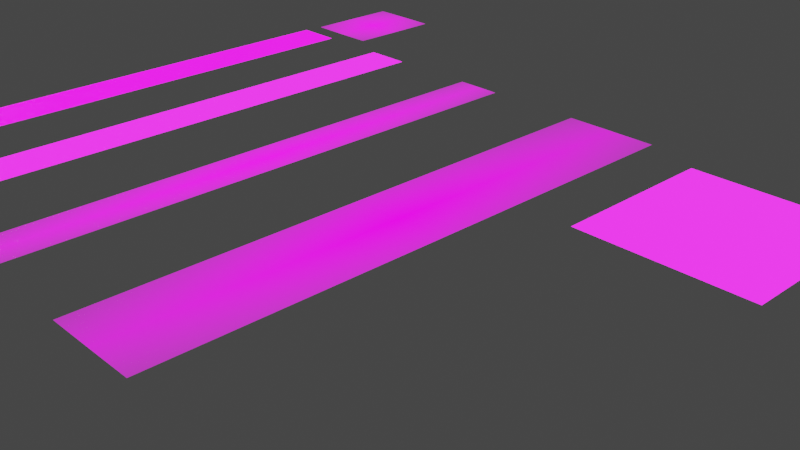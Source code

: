 # Source: allotment.blend  (saved by Blender 3.3.6; exported with 4.5.12 LTS)
import bpy
from mathutils import Matrix  # noqa: F401  (used for matrix-valued properties, if any)

bpy.ops.wm.read_factory_settings(use_empty=True)
scene = bpy.context.scene
scene.name = 'Scene'

# ---- collections
col_collection = bpy.data.collections.new('Collection'); scene.collection.children.link(col_collection)

# ---- images (referenced by path relative to the original .blend; pixels are not part of the script)
import os
ASSET_DIR = os.environ.get("B2B_ASSET_DIR", "")  # directory of the original .blend (textures are referenced by path, not embedded)
HERE = os.path.dirname(os.path.abspath(__file__))  # packed textures are extracted next to this script under _unpacked/

def load_image(name, relpath, width, height, colorspace="sRGB"):
    """Load a texture the original file referenced (path relative to the .blend, or extracted next to this script)."""
    p = next((c for c in (os.path.join(HERE, relpath), os.path.join(ASSET_DIR, relpath)) if relpath and os.path.exists(c)), "")
    if p:
        img = bpy.data.images.load(p, check_existing=True)
        img.name = name
    else:  # same state as the original file: an image datablock whose file is absent (Cycles renders it pink)
        img = bpy.data.images.new(name, width, height)
        img.source = "FILE"
        img.filepath = "//" + (relpath or name)
    img.colorspace_settings.name = colorspace
    return img
img_grass02_jpg = load_image('Grass02.jpg', 'Grass02.jpg', 1024, 1024, 'sRGB')
img_grass_path_3_diff_4k_jpg_001 = load_image('grass_path_3_diff_4k.jpg.001', 'grass_path_3_diff_4k.jpg', 1024, 1024, 'sRGB')
img_bedding_07_jpg = load_image('bedding_07.jpg', 'bedding_07.jpg', 1024, 1024, 'sRGB')
img_woodchipjanallotment_jpg = load_image('WoodchipJanAllotment.jpg', 'WoodchipJanAllotment.jpg', 1024, 1024, 'sRGB')
img_woodchipjanallotment_jpg_001 = load_image('WoodchipJanAllotment.jpg.001', 'WoodchipJanAllotment.jpg', 1024, 1024, 'sRGB')

# ---- materials (node trees are filled in below, after node groups)
mat_grass02 = bpy.data.materials.new('Grass02')
mat_grass02.surface_render_method = 'BLENDED'
mat_grass02.blend_method = 'BLEND'
mat_grass02.use_transparent_shadow = False
mat_woodchip = bpy.data.materials.new('WoodChip')
mat_woodchip.use_transparent_shadow = False
mat_standard_bed = bpy.data.materials.new('standard bed')
mat_standard_bed.surface_render_method = 'BLENDED'
mat_standard_bed.blend_method = 'BLEND'
mat_standard_bed.use_transparent_shadow = False
mat_darkgrey = bpy.data.materials.new('DarkGrey')
mat_darkgrey.use_transparent_shadow = False
mat_brownish = bpy.data.materials.new('Brownish')
mat_brownish.alpha_threshold = 0.0
mat_brownish.use_transparent_shadow = False
mat_brownish.line_color = (0.0, 0.0, 0.0, 1.0)
mat_woodchip02_image = bpy.data.materials.new('woodchip02_image')
mat_woodchip02_image.surface_render_method = 'BLENDED'
mat_woodchip02_image.blend_method = 'BLEND'
mat_woodchip02_image.use_transparent_shadow = False
mat_woodchip02_image.preview_render_type = 'FLAT'
mat_material = bpy.data.materials.new('Material')
mat_material.use_transparent_shadow = False

# ---- material node trees
mat_grass02.use_nodes = True; mat_grass02.node_tree.nodes.clear()
_N = mat_grass02.node_tree.nodes; _L = mat_grass02.node_tree.links
n0 = _N.new('ShaderNodeTexImage'); n0.name = 'Image Texture'; n0.location = (-200, 300)
n0.image = img_grass02_jpg
n0.extension = 'CLIP'
n1 = _N.new('ShaderNodeBsdfPrincipled'); n1.name = 'Principled BSDF'; n1.location = (0, 300)
n1.distribution = 'GGX'
n1.subsurface_method = 'BURLEY'
n1.inputs[3].default_value = 1.45
n1.inputs[27].default_value = (0.0, 0.0, 0.0, 1.0)
n1.inputs[28].default_value = 1.0
n2 = _N.new('ShaderNodeOutputMaterial'); n2.name = 'Material Output'; n2.location = (300, 300)
_L.new(n0.outputs[0], n1.inputs[0])
_L.new(n0.outputs[1], n1.inputs[4])
_L.new(n1.outputs[0], n2.inputs[0])
n2.is_active_output = True
mat_woodchip.use_nodes = True; mat_woodchip.node_tree.nodes.clear()
_N = mat_woodchip.node_tree.nodes; _L = mat_woodchip.node_tree.links
n0 = _N.new('ShaderNodeObjectInfo'); n0.name = 'Object Info'; n0.location = (-893, -60)
n1 = _N.new('ShaderNodeTexCoord'); n1.name = 'Texture Coordinate'; n1.location = (-882, 248)
n2 = _N.new('ShaderNodeOutputMaterial'); n2.name = 'Material Output'; n2.location = (879, 287)
n3 = _N.new('ShaderNodeBsdfPrincipled'); n3.name = 'Principled BSDF'; n3.location = (556, 275)
n3.distribution = 'GGX'
n3.subsurface_method = 'RANDOM_WALK_SKIN'
n3.inputs[2].default_value = 0.7583
n3.inputs[3].default_value = 1.45
n3.inputs[27].default_value = (0.0, 0.0, 0.0, 1.0)
n3.inputs[28].default_value = 1.0
n4 = _N.new('ShaderNodeTexImage'); n4.name = 'Image Texture'; n4.location = (181, 261)
n4.image = img_grass_path_3_diff_4k_jpg_001
n4.interpolation = 'Smart'
n5 = _N.new('ShaderNodeVectorMath'); n5.name = 'Vector Math'; n5.location = (-175, 33)
n6 = _N.new('ShaderNodeMapping'); n6.name = 'Mapping'; n6.location = (-604, 257)
n6.vector_type = 'TEXTURE'
n6.inputs[2].default_value = (0.0, 0.0, 0.2618)
_L.new(n3.outputs[0], n2.inputs[0])
_L.new(n4.outputs[0], n3.inputs[0])
_L.new(n0.outputs[5], n5.inputs[1])
_L.new(n6.outputs[0], n5.inputs[0])
_L.new(n5.outputs[0], n4.inputs[0])
_L.new(n1.outputs[0], n6.inputs[0])
n2.is_active_output = True
mat_standard_bed.use_nodes = True; mat_standard_bed.node_tree.nodes.clear()
_N = mat_standard_bed.node_tree.nodes; _L = mat_standard_bed.node_tree.links
n0 = _N.new('ShaderNodeOutputMaterial'); n0.name = 'Material Output'; n0.location = (421, 302)
n1 = _N.new('ShaderNodeBsdfPrincipled'); n1.name = 'Principled BSDF'; n1.location = (78, 311)
n1.distribution = 'GGX'
n1.subsurface_method = 'RANDOM_WALK_SKIN'
n1.inputs[1].default_value = 0.1907
n1.inputs[2].default_value = 0.5335
n1.inputs[3].default_value = 1.45
n1.inputs[13].default_value = 0.1443
n1.inputs[27].default_value = (0.0, 0.0, 0.0, 1.0)
n1.inputs[28].default_value = 28.0
n2 = _N.new('ShaderNodeTexImage'); n2.name = 'Image Texture'; n2.location = (-266, 368)
n2.image = img_bedding_07_jpg
n2.extension = 'CLIP'
_L.new(n2.outputs[0], n1.inputs[0])
_L.new(n2.outputs[1], n1.inputs[4])
_L.new(n1.outputs[0], n0.inputs[0])
n0.is_active_output = True
mat_darkgrey.use_nodes = True; mat_darkgrey.node_tree.nodes.clear()
_N = mat_darkgrey.node_tree.nodes; _L = mat_darkgrey.node_tree.links
n0 = _N.new('ShaderNodeBsdfPrincipled'); n0.name = 'Principled BSDF'; n0.location = (10, 300)
n0.distribution = 'GGX'
n0.subsurface_method = 'RANDOM_WALK_SKIN'
n0.inputs[0].default_value = (0.3909, 0.3909, 0.3909, 1.0)
n0.inputs[3].default_value = 1.45
n0.inputs[27].default_value = (0.0, 0.0, 0.0, 1.0)
n0.inputs[28].default_value = 1.0
n1 = _N.new('ShaderNodeOutputMaterial'); n1.name = 'Material Output'; n1.location = (300, 300)
_L.new(n0.outputs[0], n1.inputs[0])
n1.is_active_output = True
mat_brownish.use_nodes = True; mat_brownish.node_tree.nodes.clear()
_N = mat_brownish.node_tree.nodes; _L = mat_brownish.node_tree.links
n0 = _N.new('ShaderNodeOutputMaterial'); n0.name = 'Material Output'; n0.location = (300, 300)
n1 = _N.new('ShaderNodeBsdfPrincipled'); n1.name = 'Principled BSDF'; n1.location = (10, 300)
n1.distribution = 'GGX'
n1.subsurface_method = 'RANDOM_WALK_SKIN'
n1.inputs[0].default_value = (0.2195, 0.1195, 0.04817, 1.0)
n1.inputs[2].default_value = 0.4
n1.inputs[3].default_value = 1.45
n1.inputs[27].default_value = (0.0, 0.0, 0.0, 1.0)
n1.inputs[28].default_value = 1.0
_L.new(n1.outputs[0], n0.inputs[0])
n0.is_active_output = True
mat_woodchip02_image.use_nodes = True; mat_woodchip02_image.node_tree.nodes.clear()
_N = mat_woodchip02_image.node_tree.nodes; _L = mat_woodchip02_image.node_tree.links
n0 = _N.new('ShaderNodeOutputMaterial'); n0.name = 'Material Output'; n0.location = (414, 339)
n1 = _N.new('ShaderNodeBsdfPrincipled'); n1.name = 'Principled BSDF'; n1.location = (95, 358)
n1.distribution = 'GGX'
n1.subsurface_method = 'RANDOM_WALK_SKIN'
n1.inputs[3].default_value = 1.45
n1.inputs[27].default_value = (0.0, 0.0, 0.0, 1.0)
n1.inputs[28].default_value = 1.0
n2 = _N.new('ShaderNodeTexImage'); n2.name = 'Image Texture'; n2.location = (-315, 341)
n2.image = img_woodchipjanallotment_jpg
n2.extension = 'CLIP'
_L.new(n2.outputs[0], n1.inputs[0])
_L.new(n2.outputs[1], n1.inputs[4])
_L.new(n1.outputs[0], n0.inputs[0])
n0.is_active_output = True
mat_material.use_nodes = True; mat_material.node_tree.nodes.clear()
_N = mat_material.node_tree.nodes; _L = mat_material.node_tree.links
n0 = _N.new('ShaderNodeOutputMaterial'); n0.name = 'Material Output'; n0.location = (810, 385)
n1 = _N.new('ShaderNodeTexCoord'); n1.name = 'Texture Coordinate'; n1.location = (-429, 360)
n2 = _N.new('ShaderNodeTexImage'); n2.name = 'Image Texture'; n2.location = (-10, 390)
n2.image = img_woodchipjanallotment_jpg_001
n2.interpolation = 'Closest'
n3 = _N.new('ShaderNodeBsdfPrincipled'); n3.name = 'Principled BSDF'; n3.location = (387, 408)
n3.distribution = 'GGX'
n3.subsurface_method = 'RANDOM_WALK_SKIN'
n3.inputs[3].default_value = 1.45
n3.inputs[27].default_value = (0.0, 0.0, 0.0, 1.0)
n3.inputs[28].default_value = 1.0
n4 = _N.new('ShaderNodeMapping'); n4.name = 'Mapping'; n4.location = (-213, 395)
n4.vector_type = 'TEXTURE'
n4.inputs[1].default_value = (0.0, 0.6, 0.0)
n4.inputs[3].default_value = (1.0, 1.25, 1.0)
_L.new(n3.outputs[0], n0.inputs[0])
_L.new(n2.outputs[0], n3.inputs[0])
_L.new(n4.outputs[0], n2.inputs[0])
_L.new(n1.outputs[3], n4.inputs[0])
n0.is_active_output = True

# ---- world
world_world = bpy.data.worlds.new('World'); scene.world = world_world
world_world.use_nodes = True; world_world.node_tree.nodes.clear()
_N = world_world.node_tree.nodes; _L = world_world.node_tree.links
n0 = _N.new('ShaderNodeOutputWorld'); n0.name = 'World Output'; n0.location = (300, 300)
n1 = _N.new('ShaderNodeBackground'); n1.name = 'Background'; n1.location = (10, 300)
n1.inputs[0].default_value = (0.05088, 0.05088, 0.05088, 1.0)
_L.new(n1.outputs[0], n0.inputs[0])
n0.is_active_output = True
world_world.color = (0.05088, 0.05088, 0.05088)
world_world.use_sun_shadow = False
world_world.sun_shadow_jitter_overblur = 0.0

# ---- cameras
cam_camera = bpy.data.cameras.new('Camera')
cam_camera.clip_end = 100.0
cam_camera.ortho_scale = 7.314

# ---- lights
light_light = bpy.data.lights.new('Light', 'SUN')
light_light.color = (0.9152, 1.0, 0.9493)
light_light.transmission_factor = 0.0
light_light.angle = 0.1993
light_light.energy = 20.0
light_light.shadow_soft_size = 0.1
light_light.shadow_cascade_max_distance = 1000.0

# ---- meshes
me_standard_path = bpy.data.meshes.new('Standard Path')
me_standard_path.from_pydata([(-2.591, -0.5, 0.0), (2.591, -0.5, 0.0), (-2.591, 0.5, 0.0), (2.591, 0.5, 0.0)], [], [(0, 1, 3, 2)])
_uv = me_standard_path.uv_layers.new(name='UVMap')
_uv.uv.foreach_set('vector', [0.0, 0.0, 1.0, 0.0, 1.0, 1.0, 0.0, 1.0])
me_standard_path.materials.append(mat_grass02)
me_standard_path.update()
me_woodchip = bpy.data.meshes.new('woodchip')
me_woodchip.from_pydata([(-1.0, -1.0, 0.0), (1.0, -1.0, 0.0), (-1.0, 1.0, 0.0), (1.0, 1.0, 0.0)], [], [(0, 1, 3, 2)])
_uv = me_woodchip.uv_layers.new(name='UVMap')
_uv.uv.foreach_set('vector', [0.0, 0.0, 1.0, 0.0, 1.0, 1.0, 0.0, 1.0])
me_woodchip.materials.append(mat_woodchip)
me_woodchip.update()
me_standard_bed = bpy.data.meshes.new('Standard Bed')
me_standard_bed.from_pydata([(-2.917, -0.5, 0.0), (2.917, -0.5, 0.0), (-2.917, 0.5, 0.0), (2.917, 0.5, 0.0)], [], [(0, 1, 3, 2)])
_uv = me_standard_bed.uv_layers.new(name='UVMap')
_uv.uv.foreach_set('vector', [0.0, 0.0, 1.0, 0.0, 1.0, 1.0, 0.0, 1.0])
me_standard_bed.materials.append(mat_standard_bed)
me_standard_bed.update()
me_path_woodchip = bpy.data.meshes.new('path_woodchip')
me_path_woodchip.from_pydata([(-2.591, -0.5, 0.0), (2.591, -0.5, 0.0), (-2.591, 0.5, 0.0), (2.591, 0.5, 0.0)], [], [(0, 1, 3, 2)])
_uv = me_path_woodchip.uv_layers.new(name='UVMap')
_uv.uv.foreach_set('vector', [0.0, 0.0, 1.0, 0.0, 1.0, 1.0, 0.0, 1.0])
me_path_woodchip.materials.append(mat_woodchip)
me_path_woodchip.update()
me_shed_composite = bpy.data.meshes.new('Shed_composite')
me_shed_composite.from_pydata([(-0.8531, 1.059, 1.533), (-0.8531, -1.071, 1.533), (-0.006293, -1.065, 2.102), (-0.006293, 1.065, 2.102), (0.8174, 1.068, 1.532), (0.8174, -1.062, 1.532), (-0.008286, -1.066, 2.102), (-0.008286, 1.064, 2.102), (0.7536, 1.006, 1.572), (0.7536, 1.006, 0.07312), (0.7536, -1.006, 1.572), (0.7536, -1.006, 0.07312), (-0.7536, 1.006, 1.572), (-0.7536, 1.006, 0.07312), (-0.7536, -1.006, 1.572), (-0.7536, -1.006, 0.07312), (0.7536, 1.006, 1.572), (-1.897e-06, -1.006, 2.089), (0.7536, 1.006, 0.07312), (-1.897e-06, 1.006, 2.089), (0.7516, 1.005, 1.572), (0.7516, -1.007, 1.572), (-0.001996, -1.007, 2.089), (-0.001996, 1.005, 2.089), (0.7536, -1.006, 1.572), (0.7536, -1.006, 0.07312), (-0.7536, 1.006, 1.572), (-0.7536, 1.006, 0.07312), (-0.7536, -1.006, 1.572), (-0.7536, -1.006, 0.07312), (-1.897e-06, -1.006, 2.089), (-1.897e-06, 1.006, 2.089), (0.7516, 1.005, 1.572), (0.7516, -1.007, 1.572), (-0.001996, -1.007, 2.089), (-0.001996, 1.005, 2.089)], [], [(3, 0, 1, 2), (4, 7, 6, 5), (19, 12, 14, 17), (15, 14, 12, 13), (9, 8, 10, 11), (11, 10, 17, 14, 15), (20, 23, 22, 21), (19, 8, 9, 13, 12), (31, 26, 28, 30), (29, 28, 26, 27), (18, 16, 24, 25), (25, 24, 30, 28, 29), (32, 35, 34, 33), (31, 16, 18, 27, 26)])
me_shed_composite.polygons.foreach_set('material_index', [0, 0, 1, 1, 1, 1, 1, 1, 1, 1, 1, 1, 1, 1])
_uv = me_shed_composite.uv_layers.new(name='UVMap')
_uv.uv.foreach_set('vector', [0.75, 0.5, 0.875, 0.5, 0.875, 0.75, 0.75, 0.75, 0.625, 0.5, 0.75, 0.5, 0.75, 0.75, 0.625, 0.75, 0.75, 0.5, 0.875, 0.5, 0.875, 0.75, 0.75, 0.75, 0.375, 0.0, 0.625, 0.0, 0.625, 0.25, 0.375, 0.25, 0.375, 0.5, 0.625, 0.5, 0.625, 0.75, 0.375, 0.75, 0.375, 0.75, 0.625, 0.75, 0.75, 0.75, 0.875, 0.75, 0.375, 0.0, 0.625, 0.5, 0.75, 0.5, 0.75, 0.75, 0.625, 0.75, 0.75, 0.5, 0.625, 0.5, 0.375, 0.5, 0.375, 0.25, 0.625, 0.25, 0.75, 0.5, 0.875, 0.5, 0.875, 0.75, 0.75, 0.75, 0.375, 0.0, 0.625, 0.0, 0.625, 0.25, 0.375, 0.25, 0.375, 0.5, 0.625, 0.5, 0.625, 0.75, 0.375, 0.75, 0.375, 0.75, 0.625, 0.75, 0.75, 0.75, 0.875, 0.75, 0.375, 0.0, 0.625, 0.5, 0.75, 0.5, 0.75, 0.75, 0.625, 0.75, 0.75, 0.5, 0.625, 0.5, 0.375, 0.5, 0.375, 0.25, 0.625, 0.25])
me_shed_composite.materials.append(mat_darkgrey)
me_shed_composite.materials.append(mat_brownish)
me_shed_composite.use_mirror_vertex_groups = False
me_shed_composite.update()
me_woodchip02_ihost = bpy.data.meshes.new('woodchip02_ihost')
me_woodchip02_ihost.from_pydata([(-0.6667, -0.5, 0.0), (0.6667, -0.5, 0.0), (-0.6667, 0.5, 0.0), (0.6667, 0.5, 0.0)], [], [(0, 1, 3, 2)])
_uv = me_woodchip02_ihost.uv_layers.new(name='UVMap')
_uv.uv.foreach_set('vector', [0.0, 0.0, 1.0, 0.0, 1.0, 1.0, 0.0, 1.0])
me_woodchip02_ihost.materials.append(mat_woodchip02_image)
me_woodchip02_ihost.update()
me_path_woodchip02 = bpy.data.meshes.new('path_woodchip02')
me_path_woodchip02.from_pydata([(-2.591, -0.5, 0.0), (2.591, -0.5, 0.0), (-2.591, 0.5, 0.0), (2.591, 0.5, 0.0)], [], [(0, 1, 3, 2)])
_uv = me_path_woodchip02.uv_layers.new(name='UVMap')
_uv.uv.foreach_set('vector', [0.0, 0.0, 1.0, 0.0, 1.0, 1.0, 0.0, 1.0])
me_path_woodchip02.materials.append(mat_material)
me_path_woodchip02.update()

# ---- objects
ob_light = bpy.data.objects.new('Light', light_light)
ob_camera = bpy.data.objects.new('Camera', cam_camera)
ob_standard_path = bpy.data.objects.new('Standard Path', me_standard_path)
ob_woodchip = bpy.data.objects.new('woodchip', me_woodchip)
ob_standard_bed = bpy.data.objects.new('Standard Bed', me_standard_bed)
ob_path_woodchip = bpy.data.objects.new('path_woodchip', me_path_woodchip)
ob_shed_composite = bpy.data.objects.new('Shed_composite', me_shed_composite)
ob_woodchip02_ihost = bpy.data.objects.new('woodchip02_ihost', me_woodchip02_ihost)
ob_path_woodchip02 = bpy.data.objects.new('path_woodchip02', me_path_woodchip02)

# ---- transforms, parenting, visibility, modifiers, constraints
ob_light.location = (4.076, 1.005, 5.904)
ob_light.rotation_euler = (1.106, -0.09319, 1.688)
ob_light.lock_rotations_4d = False
ob_light.empty_display_type = 'ARROWS'
ob_light.color = (0.0, 0.0, 0.0, 0.0)
ob_light.lineart.crease_threshold = 0.0
ob_camera.location = (7.359, -6.926, 4.958)
ob_camera.rotation_euler = (1.109, 0.0, 0.8149)
ob_camera.lock_rotations_4d = False
ob_camera.empty_display_type = 'ARROWS'
ob_camera.color = (0.0, 0.0, 0.0, 0.0)
ob_camera.display_type = 'WIRE'
ob_camera.lineart.crease_threshold = 0.0
ob_standard_path.location = (-2.173, 0.0, 0.0)
ob_standard_path.rotation_euler = (3.142, -4.371e-08, 1.571)
ob_standard_path.scale = (1.351, 0.6, 1.0)
ob_woodchip.location = (2.65, 1.672, 0.2813)
ob_standard_bed.location = (0.0, 0.0, 0.0)
ob_standard_bed.rotation_euler = (3.142, -4.371e-08, 1.571)
ob_standard_bed.scale = (1.2, 1.2, 1.0)
ob_path_woodchip.location = (-3.957, 0.0, 0.0)
ob_path_woodchip.rotation_euler = (3.142, -4.371e-08, 1.571)
ob_path_woodchip.scale = (1.351, 0.6, 1.0)
ob_shed_composite.location = (-13.29, 0.8472, -0.02279)
ob_shed_composite.scale = (1.0, 1.059, 1.0)
ob_shed_composite.lock_rotations_4d = False
ob_shed_composite.empty_display_type = 'ARROWS'
ob_shed_composite.lineart.crease_threshold = 0.0
ob_woodchip02_ihost.location = (-5.448, 4.566, -0.0652)
ob_woodchip02_ihost.rotation_euler = (3.142, -4.371e-08, 1.571)
ob_path_woodchip02.location = (-5.506, 0.0, 0.0)
ob_path_woodchip02.rotation_euler = (3.142, -4.371e-08, 1.571)
ob_path_woodchip02.scale = (1.351, 0.6, 1.0)

# ---- collection membership
col_collection.objects.link(ob_light)
col_collection.objects.link(ob_camera)
col_collection.objects.link(ob_standard_path)
col_collection.objects.link(ob_woodchip)
col_collection.objects.link(ob_standard_bed)
col_collection.objects.link(ob_path_woodchip)
col_collection.objects.link(ob_shed_composite)
col_collection.objects.link(ob_woodchip02_ihost)
col_collection.objects.link(ob_path_woodchip02)

# ---- scene / render settings (as saved in the file)
scene.camera = ob_camera
scene.frame_start = 1; scene.frame_end = 250; scene.frame_set(1)
scene.render.engine = 'BLENDER_EEVEE_NEXT'
scene.cycles.sampling_pattern = 'TABULATED_SOBOL'
scene.cycles.use_light_tree = False
scene.view_settings.view_transform = 'Filmic'
bpy.context.view_layer.update()
